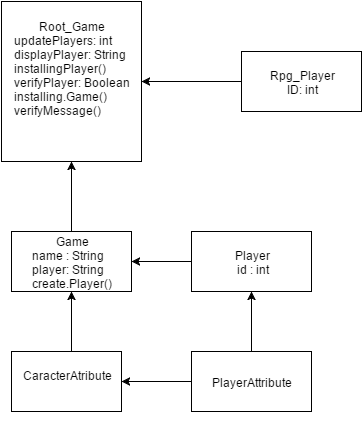

The diagram above was exported from draw.io. Its source (the exported page's mxGraphModel, read from the mxfile embedded in the PNG):
<mxGraphModel dx="880" dy="424" grid="1" gridSize="10" guides="1" tooltips="1" connect="1" arrows="1" fold="1" page="1" pageScale="1" pageWidth="100" pageHeight="150" background="#ffffff" math="0">
  <root>
    <mxCell id="0" />
    <mxCell id="1" parent="0" />
    <mxCell id="2" value="Rpg_Player&lt;div&gt;ID: int&lt;/div&gt;" style="whiteSpace=wrap;html=1;" parent="1" vertex="1">
      <mxGeometry x="250" y="180" width="120" height="60" as="geometry" />
    </mxCell>
    <mxCell id="3" value="" style="endArrow=classic;html=1;" parent="1" source="2" target="4" edge="1">
      <mxGeometry width="50" height="50" relative="1" as="geometry">
        <mxPoint x="10" y="60" as="sourcePoint" />
        <mxPoint x="70" y="110" as="targetPoint" />
      </mxGeometry>
    </mxCell>
    <mxCell id="4" value="Root_Game&lt;div style=&quot;text-align: left&quot;&gt;updatePlayers: int&lt;/div&gt;&lt;div style=&quot;text-align: left&quot;&gt;displayPlayer: String&lt;/div&gt;&lt;div style=&quot;text-align: left&quot;&gt;installingPlayer()&lt;/div&gt;&lt;div style=&quot;text-align: left&quot;&gt;verifyPlayer: Boolean&lt;/div&gt;&lt;div style=&quot;text-align: left&quot;&gt;installing.Game()&lt;/div&gt;&lt;div style=&quot;text-align: left&quot;&gt;verifyMessage()&lt;/div&gt;&lt;div style=&quot;text-align: left&quot;&gt;&lt;br&gt;&lt;/div&gt;&lt;div&gt;&lt;br&gt;&lt;/div&gt;" style="whiteSpace=wrap;html=1;" parent="1" vertex="1">
      <mxGeometry x="10" y="130" width="140" height="160" as="geometry" />
    </mxCell>
    <mxCell id="5" value="" style="endArrow=classic;html=1;entryX=0.5;entryY=1;" parent="1" target="4" edge="1">
      <mxGeometry width="50" height="50" relative="1" as="geometry">
        <mxPoint x="80" y="360" as="sourcePoint" />
        <mxPoint x="140" y="380" as="targetPoint" />
        <Array as="points" />
      </mxGeometry>
    </mxCell>
    <mxCell id="6" value="Game&lt;div style=&quot;text-align: left&quot;&gt;name : String&lt;/div&gt;&lt;div style=&quot;text-align: left&quot;&gt;player: String&lt;/div&gt;&lt;div style=&quot;text-align: left&quot;&gt;create.Player()&lt;/div&gt;" style="whiteSpace=wrap;html=1;" parent="1" vertex="1">
      <mxGeometry x="20" y="360" width="120" height="60" as="geometry" />
    </mxCell>
    <mxCell id="8" value="" style="endArrow=classic;html=1;entryX=0.5;entryY=1;" parent="1" target="6" edge="1">
      <mxGeometry width="50" height="50" relative="1" as="geometry">
        <mxPoint x="80" y="480" as="sourcePoint" />
        <mxPoint x="120" y="460" as="targetPoint" />
      </mxGeometry>
    </mxCell>
    <mxCell id="9" value="CaracterAtribute&lt;div&gt;&lt;br&gt;&lt;/div&gt;" style="whiteSpace=wrap;html=1;" parent="1" vertex="1">
      <mxGeometry x="20" y="480" width="110" height="60" as="geometry" />
    </mxCell>
    <mxCell id="10" style="edgeStyle=orthogonalEdgeStyle;rounded=0;html=1;exitX=0.5;exitY=1;jettySize=auto;orthogonalLoop=1;" parent="1" source="9" target="9" edge="1">
      <mxGeometry relative="1" as="geometry" />
    </mxCell>
    <mxCell id="18" style="edgeStyle=orthogonalEdgeStyle;rounded=0;html=1;exitX=0.5;exitY=0;jettySize=auto;orthogonalLoop=1;" parent="1" source="11" target="17" edge="1">
      <mxGeometry relative="1" as="geometry" />
    </mxCell>
    <mxCell id="11" value="PlayerAttribute" style="whiteSpace=wrap;html=1;" parent="1" vertex="1">
      <mxGeometry x="200" y="480" width="120" height="60" as="geometry" />
    </mxCell>
    <mxCell id="14" value="" style="endArrow=classic;html=1;exitX=0;exitY=0.5;entryX=1;entryY=0.5;" parent="1" source="11" target="9" edge="1">
      <mxGeometry width="50" height="50" relative="1" as="geometry">
        <mxPoint x="170" y="415" as="sourcePoint" />
        <mxPoint x="160" y="390" as="targetPoint" />
      </mxGeometry>
    </mxCell>
    <mxCell id="19" style="edgeStyle=orthogonalEdgeStyle;rounded=0;html=1;exitX=0;exitY=0.5;jettySize=auto;orthogonalLoop=1;" parent="1" source="17" target="6" edge="1">
      <mxGeometry relative="1" as="geometry" />
    </mxCell>
    <mxCell id="17" value="Player&lt;div&gt;id : int&lt;/div&gt;" style="whiteSpace=wrap;html=1;" parent="1" vertex="1">
      <mxGeometry x="200" y="360" width="120" height="60" as="geometry" />
    </mxCell>
  </root>
</mxGraphModel>